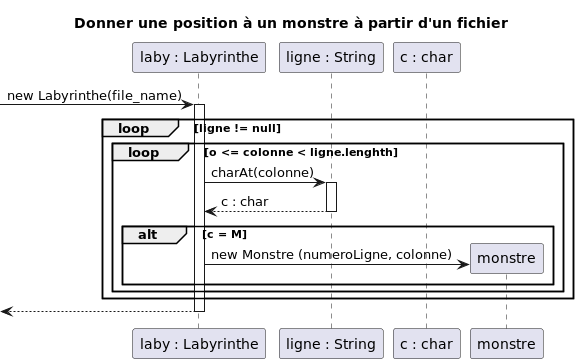

The diagram above was rendered by PlantUML. Its source (embedded in the PNG):
@startuml
title Donner une position à un monstre à partir d'un fichier
participant "laby : Labyrinthe" as laby
participant "ligne : String" as ligne
participant "c : char" as c

-> laby : new Labyrinthe(file_name)
activate laby
    loop ligne != null
        loop o <= colonne < ligne.lenghth
            laby -> ligne : charAt(colonne)
            activate ligne
            laby <-- ligne : c : char
            deactivate ligne

            alt c = M
                create monstre
                laby -> monstre : new Monstre (numeroLigne, colonne)
            end
        end
    end

<-- laby
deactivate laby
@enduml